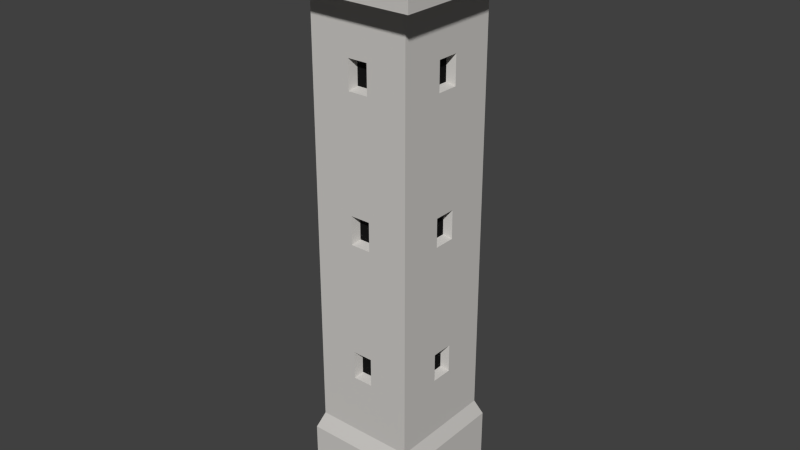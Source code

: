 # Source: LargeSquareTower_1_.blend  (saved by Blender 2.76.0; exported with 4.5.12 LTS)
import bpy
from mathutils import Matrix  # noqa: F401  (used for matrix-valued properties, if any)

bpy.ops.wm.read_factory_settings(use_empty=True)
scene = bpy.context.scene
scene.name = 'Scene'

# ---- collections
col_collection_1 = bpy.data.collections.new('Collection 1'); scene.collection.children.link(col_collection_1)

# ---- materials (node trees are filled in below, after node groups)
mat_lightrock = bpy.data.materials.new('LightRock')
mat_lightrock.alpha_threshold = 0.0
mat_lightrock.roughness = 0.5
mat_black = bpy.data.materials.new('Black')
mat_black.alpha_threshold = 0.0
mat_black.roughness = 0.5

# ---- material node trees
mat_lightrock.use_nodes = True; mat_lightrock.node_tree.nodes.clear()
_N = mat_lightrock.node_tree.nodes; _L = mat_lightrock.node_tree.links
n0 = _N.new('ShaderNodeOutputMaterial'); n0.name = 'Material Output'; n0.location = (300, 300)
n1 = _N.new('ShaderNodeBsdfDiffuse'); n1.name = 'Diffuse BSDF'; n1.location = (10, 300)
n1.inputs[0].default_value = (0.6152, 0.5978, 0.5723, 1.0)
_L.new(n1.outputs[0], n0.inputs[0])
n0.is_active_output = True
mat_black.use_nodes = True; mat_black.node_tree.nodes.clear()
_N = mat_black.node_tree.nodes; _L = mat_black.node_tree.links
n0 = _N.new('ShaderNodeOutputMaterial'); n0.name = 'Material Output'; n0.location = (300, 300)
n1 = _N.new('ShaderNodeBsdfDiffuse'); n1.name = 'Diffuse BSDF'; n1.location = (10, 300)
n1.inputs[0].default_value = (0.009018, 0.009018, 0.009018, 1.0)
_L.new(n1.outputs[0], n0.inputs[0])
n0.is_active_output = True

# ---- world
world_world = bpy.data.worlds.new('World'); scene.world = world_world
world_world.color = (0.05088, 0.05088, 0.05088)
world_world.use_sun_shadow = False
world_world.sun_shadow_jitter_overblur = 0.0
world_world.cycles.sampling_method = 'MANUAL'
world_world.cycles.sample_map_resolution = 256

# ---- meshes
me_cube_042 = bpy.data.meshes.new('Cube.042')
me_cube_042.from_pydata([(-0.3671, 0.4026, 0.6088), (-0.3671, -0.4004, 0.6088), (0.3727, 0.4026, 0.6088), (0.3727, -0.4004, 0.6088), (-0.4119, 0.4513, 0.4897), (-0.4119, -0.449, 0.4897), (0.4176, 0.4513, 0.4897), (0.4176, -0.449, 0.4897), (-0.4119, 0.4513, 0.007725), (-0.4119, -0.449, 0.007725), (0.4176, 0.4513, 0.007725), (0.4176, -0.449, 0.007725), (-0.5412, -0.4972, 4.069), (-0.5412, -0.3945, 4.069), (-0.5412, -0.3945, 3.987), (-0.5412, -0.2088, 3.987), (-0.5412, -0.2088, 4.069), (-0.5412, -0.09645, 4.069), (-0.5412, -0.09645, 3.987), (-0.5412, 0.08923, 3.987), (-0.5412, 0.08923, 4.069), (-0.5412, 0.2016, 4.069), (-0.5412, 0.2016, 3.987), (-0.5412, 0.3873, 3.987), (-0.5412, 0.3873, 4.069), (-0.5412, 0.4996, 4.069), (-0.5412, 0.4996, 3.987), (-0.5412, 0.5915, 3.987), (-0.5412, 0.5915, 3.763), (-0.5412, -0.5893, 3.763), (-0.5412, -0.5893, 3.987), (-0.5412, -0.4972, 3.987), (-0.4613, 0.3873, 4.069), (-0.4613, 0.2016, 4.069), (-0.4613, 0.08923, 4.069), (-0.4613, -0.09645, 4.069), (-0.4613, -0.2088, 4.069), (-0.4613, -0.3945, 4.069), (-0.4613, -0.4972, 4.069), (-0.4613, -0.5025, 4.069), (-0.3437, -0.3749, 4.069), (-0.3437, 0.3772, 4.069), (-0.4613, 0.5048, 4.069), (-0.4613, 0.4996, 4.069), (-0.4613, 0.5915, 4.069), (-0.39, 0.5915, 4.069), (-0.39, 0.5915, 3.987), (-0.2043, 0.5915, 3.987), (-0.2043, 0.5915, 4.069), (-0.09193, 0.5915, 4.069), (-0.09193, 0.5915, 3.987), (0.09374, 0.5915, 3.987), (0.09374, 0.5915, 4.069), (0.2061, 0.5915, 4.069), (0.2061, 0.5915, 3.987), (0.3918, 0.5915, 3.987), (0.3918, 0.5915, 4.069), (0.4552, 0.5915, 4.069), (0.4552, 0.5915, 3.987), (0.5468, 0.5915, 3.987), (0.5468, 0.5915, 3.763), (-0.4613, 0.5915, 3.987), (-0.5412, 0.5915, 3.763), (0.4552, -0.5893, 4.069), (0.3918, -0.5893, 4.069), (0.3918, -0.5893, 3.987), (0.2061, -0.5893, 3.987), (0.2061, -0.5893, 4.069), (0.09374, -0.5893, 4.069), (0.09374, -0.5893, 3.987), (-0.09193, -0.5893, 3.987), (-0.09193, -0.5893, 4.069), (-0.2043, -0.5893, 4.069), (-0.2043, -0.5893, 3.987), (-0.39, -0.5893, 3.987), (-0.39, -0.5893, 4.069), (-0.4613, -0.5893, 4.069), (-0.4613, -0.5893, 3.987), (0.5468, -0.5893, 3.763), (0.5468, -0.5893, 3.987), (0.4552, -0.5893, 3.987), (-0.39, -0.4969, 4.069), (-0.2043, -0.4969, 4.069), (-0.09193, -0.4969, 4.069), (0.09374, -0.4969, 4.069), (0.2061, -0.4969, 4.069), (0.3918, -0.4969, 4.069), (0.4552, -0.4972, 4.069), (0.4619, -0.4972, 4.069), (0.3492, -0.3749, 4.069), (-0.3437, -0.3749, 3.954), (-0.3437, 0.3772, 3.954), (0.3918, 0.5022, 4.069), (0.2061, 0.5022, 4.069), (0.09374, 0.5022, 4.069), (-0.09193, 0.5022, 4.069), (-0.2043, 0.5022, 4.069), (-0.39, 0.5022, 4.069), (0.3492, 0.3772, 4.069), (0.4621, 0.4996, 4.069), (0.4552, 0.4996, 4.069), (0.5468, 0.4996, 4.069), (0.5468, 0.3873, 4.069), (0.5468, 0.3873, 3.987), (0.5468, 0.2016, 3.987), (0.5468, 0.2016, 4.069), (0.5468, 0.08923, 4.069), (0.5468, 0.08923, 3.987), (0.5468, -0.09645, 3.987), (0.5468, -0.09645, 4.069), (0.5468, -0.2088, 4.069), (0.5468, -0.2088, 3.987), (0.5468, -0.3945, 3.987), (0.5468, -0.3945, 4.069), (0.5468, -0.4972, 4.069), (0.5468, -0.4972, 3.987), (0.5468, 0.4996, 3.987), (0.5468, 0.5915, 3.763), (-0.5412, -0.5893, 3.763), (0.4552, -0.3945, 4.069), (0.4552, -0.2088, 4.069), (0.4552, -0.09645, 4.069), (0.4552, 0.08923, 4.069), (0.4552, 0.2016, 4.069), (0.4552, 0.3873, 4.069), (0.3492, -0.3749, 3.954), (0.3492, 0.3772, 3.954), (0.5468, -0.5893, 3.763), (-0.3671, 0.4026, 3.751), (-0.3671, -0.4004, 3.751), (0.3727, 0.4026, 3.751), (0.3727, -0.4004, 3.751), (-0.3671, 0.4026, 2.699), (-0.3671, -0.4004, 2.699), (0.3727, 0.4026, 2.699), (0.3727, -0.4004, 2.699), (0.6409, -0.3945, 4.173), (0.6409, -0.2088, 4.173), (0.4552, -0.2088, 4.173), (0.4552, -0.3945, 4.173), (0.6409, -0.3945, 3.987), (0.6409, -0.2088, 3.987), (0.6409, -0.09645, 4.173), (0.6409, 0.08923, 4.173), (0.4552, 0.08923, 4.173), (0.4552, -0.09645, 4.173), (0.6409, -0.09645, 3.987), (0.6409, 0.08923, 3.987), (0.6409, 0.2016, 4.173), (0.6409, 0.3873, 4.173), (0.4552, 0.3873, 4.173), (0.4552, 0.2016, 4.173), (0.6409, 0.2016, 3.987), (0.6409, 0.3873, 3.987), (0.6409, 0.4996, 4.173), (0.6409, 0.6853, 4.173), (0.4552, 0.6853, 4.173), (0.4552, 0.4996, 4.173), (0.6409, 0.4996, 3.987), (0.6409, 0.6853, 3.987), (0.4552, 0.6853, 3.987), (-0.6469, 0.4996, 4.173), (-0.6469, 0.6853, 4.173), (-0.6469, 0.6853, 3.987), (-0.6469, 0.4996, 3.987), (-0.4613, 0.4996, 4.173), (-0.4613, 0.6853, 4.173), (-0.4613, 0.6853, 3.987), (-0.6469, 0.2016, 4.173), (-0.6469, 0.3873, 4.173), (-0.6469, 0.3873, 3.987), (-0.6469, 0.2016, 3.987), (-0.4613, 0.2016, 4.173), (-0.4613, 0.3873, 4.173), (-0.6469, -0.09645, 4.173), (-0.6469, 0.08923, 4.173), (-0.6469, 0.08923, 3.987), (-0.6469, -0.09645, 3.987), (-0.4613, -0.09645, 4.173), (-0.4613, 0.08923, 4.173), (-0.6469, -0.3945, 4.173), (-0.6469, -0.2088, 4.173), (-0.6469, -0.2088, 3.987), (-0.6469, -0.3945, 3.987), (-0.4613, -0.3945, 4.173), (-0.4613, -0.2088, 4.173), (-0.6469, -0.6829, 4.173), (-0.6469, -0.4972, 4.173), (-0.6469, -0.4972, 3.987), (-0.6469, -0.6829, 3.987), (-0.4613, -0.6829, 4.173), (-0.4613, -0.6829, 3.987), (-0.4613, -0.4972, 4.173), (0.4552, -0.6829, 4.173), (0.4552, -0.4972, 4.173), (0.4552, -0.6829, 3.987), (0.6409, -0.6829, 4.173), (0.6409, -0.6829, 3.987), (0.6409, -0.4972, 4.173), (0.6409, -0.4972, 3.987), (0.2061, -0.4969, 4.173), (0.3918, -0.4969, 4.173), (0.2061, -0.6826, 4.173), (0.2061, -0.6826, 3.987), (0.3918, -0.6826, 4.173), (0.3918, -0.6826, 3.987), (-0.09193, -0.4969, 4.173), (0.09374, -0.4969, 4.173), (-0.09193, -0.6826, 4.173), (-0.09193, -0.6826, 3.987), (0.09374, -0.6826, 4.173), (0.09374, -0.6826, 3.987), (-0.39, -0.4969, 4.173), (-0.2043, -0.4969, 4.173), (-0.39, -0.6826, 4.173), (-0.39, -0.6826, 3.987), (-0.2043, -0.6826, 4.173), (-0.2043, -0.6826, 3.987), (0.2061, 0.6879, 4.173), (0.3918, 0.6879, 4.173), (0.3918, 0.6879, 3.987), (0.2061, 0.6879, 3.987), (0.2061, 0.5022, 4.173), (0.3918, 0.5022, 4.173), (-0.09193, 0.6879, 4.173), (0.09374, 0.6879, 4.173), (0.09374, 0.6879, 3.987), (-0.09193, 0.6879, 3.987), (-0.09193, 0.5022, 4.173), (0.09374, 0.5022, 4.173), (-0.39, 0.6879, 4.173), (-0.2043, 0.6879, 4.173), (-0.2043, 0.6879, 3.987), (-0.39, 0.6879, 3.987), (-0.39, 0.5022, 4.173), (-0.2043, 0.5022, 4.173), (-0.0712, -0.4004, 3.344), (0.07676, -0.4004, 3.344), (-0.0712, -0.4004, 3.134), (0.07676, -0.4004, 3.134), (0.3727, -0.07918, 3.344), (0.3727, 0.08142, 3.344), (0.3727, 0.08142, 3.134), (0.3727, -0.07918, 3.134), (-0.3671, 0.08142, 3.344), (-0.3671, -0.07918, 3.344), (-0.3671, 0.08142, 3.134), (-0.3671, -0.07918, 3.134), (0.07676, 0.4026, 3.344), (-0.0712, 0.4026, 3.344), (-0.0712, 0.4026, 3.134), (0.07676, 0.4026, 3.134), (-0.05855, -0.3317, 3.326), (0.06411, -0.3317, 3.326), (-0.05855, -0.3317, 3.152), (0.06411, -0.3317, 3.152), (0.3094, -0.06544, 3.326), (0.3094, 0.06769, 3.326), (0.3094, 0.06769, 3.152), (0.3094, -0.06544, 3.152), (-0.3039, 0.06769, 3.326), (-0.3039, -0.06544, 3.326), (-0.3039, 0.06769, 3.152), (-0.3039, -0.06544, 3.152), (0.06411, 0.3339, 3.326), (-0.05855, 0.3339, 3.326), (-0.05855, 0.3339, 3.152), (0.06411, 0.3339, 3.152), (-0.3671, 0.4026, 1.653), (-0.3671, -0.4004, 1.653), (0.3727, 0.4026, 1.653), (0.3727, -0.4004, 1.653), (-0.0712, -0.4004, 2.29), (0.07676, -0.4004, 2.29), (-0.0712, -0.4004, 2.08), (0.07676, -0.4004, 2.08), (0.3727, -0.07918, 2.29), (0.3727, 0.08142, 2.29), (0.3727, 0.08142, 2.08), (0.3727, -0.07918, 2.08), (-0.3671, 0.08142, 2.29), (-0.3671, -0.07918, 2.29), (-0.3671, 0.08142, 2.08), (-0.3671, -0.07918, 2.08), (0.07676, 0.4026, 2.29), (-0.0712, 0.4026, 2.29), (-0.0712, 0.4026, 2.08), (0.07676, 0.4026, 2.08), (-0.05855, -0.3317, 2.272), (0.06411, -0.3317, 2.272), (-0.05855, -0.3317, 2.098), (0.06411, -0.3317, 2.098), (0.3094, -0.06544, 2.272), (0.3094, 0.06769, 2.272), (0.3094, 0.06769, 2.098), (0.3094, -0.06544, 2.098), (-0.3039, 0.06769, 2.272), (-0.3039, -0.06544, 2.272), (-0.3039, 0.06769, 2.098), (-0.3039, -0.06544, 2.098), (0.06411, 0.3339, 2.272), (-0.05855, 0.3339, 2.272), (-0.05855, 0.3339, 2.098), (0.06411, 0.3339, 2.098), (-0.0712, -0.4004, 1.253), (0.07676, -0.4004, 1.253), (-0.0712, -0.4004, 1.043), (0.07676, -0.4004, 1.043), (0.3727, -0.07918, 1.253), (0.3727, 0.08142, 1.253), (0.3727, 0.08142, 1.043), (0.3727, -0.07918, 1.043), (-0.3671, 0.08142, 1.253), (-0.3671, -0.07918, 1.253), (-0.3671, 0.08142, 1.043), (-0.3671, -0.07918, 1.043), (0.07676, 0.4026, 1.253), (-0.0712, 0.4026, 1.253), (-0.0712, 0.4026, 1.043), (0.07676, 0.4026, 1.043), (-0.05855, -0.3317, 1.235), (0.06411, -0.3317, 1.235), (-0.05855, -0.3317, 1.061), (0.06411, -0.3317, 1.061), (0.3094, -0.06544, 1.235), (0.3094, 0.06769, 1.235), (0.3094, 0.06769, 1.061), (0.3094, -0.06544, 1.061), (-0.3039, 0.06769, 1.235), (-0.3039, -0.06544, 1.235), (-0.3039, 0.06769, 1.061), (-0.3039, -0.06544, 1.061), (0.06411, 0.3339, 1.235), (-0.05855, 0.3339, 1.235), (-0.05855, 0.3339, 1.061), (0.06411, 0.3339, 1.061)], [], [(2, 6, 4, 0), (3, 7, 6, 2), (1, 5, 7, 3), (5, 4, 8, 9), (4, 6, 10, 8), (6, 7, 11, 10), (7, 5, 9, 11), (9, 8, 10, 11), (12, 13, 14, 15, 16, 17, 18, 19, 20, 21, 22, 23, 24, 25, 26, 27, 28, 29, 30, 31), (25, 24, 32, 33, 21, 20, 34, 35, 17, 16, 36, 37, 13, 12, 38, 39, 40, 41, 42, 43), (44, 45, 46, 47, 48, 49, 50, 51, 52, 53, 54, 55, 56, 57, 58, 59, 60, 28, 27, 61), (28, 62, 118, 29), (63, 64, 65, 66, 67, 68, 69, 70, 71, 72, 73, 74, 75, 76, 77, 30, 29, 78, 79, 80), (76, 75, 81, 82, 72, 71, 83, 84, 68, 67, 85, 86, 64, 63, 87, 88, 89, 40, 39), (41, 40, 90, 91), (57, 56, 92, 93, 53, 52, 94, 95, 49, 48, 96, 97, 45, 44, 42, 41, 98, 99, 100), (101, 102, 103, 104, 105, 106, 107, 108, 109, 110, 111, 112, 113, 114, 115, 79, 78, 60, 59, 116), (62, 28, 60, 117), (29, 118, 127, 78), (114, 113, 119, 120, 110, 109, 121, 122, 106, 105, 123, 124, 102, 101, 99, 98, 89, 88), (40, 89, 125, 90), (98, 41, 91, 126), (125, 126, 91, 90), (78, 127, 117, 60), (118, 62, 128, 129), (62, 117, 130, 128), (89, 98, 126, 125), (117, 127, 131, 130), (127, 118, 129, 131), (132, 133, 247, 246), (134, 132, 250, 251), (135, 134, 242, 243), (131, 129, 236, 237), (136, 137, 138, 139), (136, 139, 119, 113, 112, 140), (137, 136, 140, 141), (138, 137, 141, 111, 110, 120), (119, 139, 138, 120), (111, 141, 140, 112), (142, 143, 144, 145), (142, 145, 121, 109, 108, 146), (143, 142, 146, 147), (144, 143, 147, 107, 106, 122), (121, 145, 144, 122), (107, 147, 146, 108), (148, 149, 150, 151), (148, 151, 123, 105, 104, 152), (149, 148, 152, 153), (150, 149, 153, 103, 102, 124), (123, 151, 150, 124), (103, 153, 152, 104), (154, 155, 156, 157), (154, 157, 100, 99, 101, 116, 158), (155, 154, 158, 159), (156, 155, 159, 160), (157, 156, 160, 58, 57, 100), (58, 160, 159, 158, 116, 59), (161, 162, 163, 164), (165, 161, 164, 26, 25, 43), (165, 166, 162, 161), (162, 166, 167, 163), (164, 163, 167, 61, 27, 26), (166, 165, 43, 42, 44, 61, 167), (168, 169, 170, 171), (172, 168, 171, 22, 21, 33), (172, 173, 169, 168), (169, 173, 32, 24, 23, 170), (22, 171, 170, 23), (32, 173, 172, 33), (174, 175, 176, 177), (178, 174, 177, 18, 17, 35), (178, 179, 175, 174), (175, 179, 34, 20, 19, 176), (18, 177, 176, 19), (34, 179, 178, 35), (180, 181, 182, 183), (184, 180, 183, 14, 13, 37), (184, 185, 181, 180), (181, 185, 36, 16, 15, 182), (14, 183, 182, 15), (36, 185, 184, 37), (186, 187, 188, 189), (190, 186, 189, 191), (190, 192, 187, 186), (187, 192, 38, 12, 31, 188), (189, 188, 31, 30, 77, 191), (192, 190, 191, 77, 76, 39, 38), (193, 194, 87, 63, 80, 195), (196, 193, 195, 197), (196, 198, 194, 193), (194, 198, 199, 115, 114, 88, 87), (195, 80, 79, 115, 199, 197), (198, 196, 197, 199), (85, 200, 201, 86), (202, 200, 85, 67, 66, 203), (202, 204, 201, 200), (201, 204, 205, 65, 64, 86), (204, 202, 203, 205), (65, 205, 203, 66), (83, 206, 207, 84), (208, 206, 83, 71, 70, 209), (208, 210, 207, 206), (207, 210, 211, 69, 68, 84), (210, 208, 209, 211), (69, 211, 209, 70), (81, 212, 213, 82), (214, 212, 81, 75, 74, 215), (214, 216, 213, 212), (213, 216, 217, 73, 72, 82), (216, 214, 215, 217), (73, 217, 215, 74), (218, 219, 220, 221), (222, 218, 221, 54, 53, 93), (222, 223, 219, 218), (219, 223, 92, 56, 55, 220), (54, 221, 220, 55), (92, 223, 222, 93), (224, 225, 226, 227), (228, 224, 227, 50, 49, 95), (228, 229, 225, 224), (225, 229, 94, 52, 51, 226), (50, 227, 226, 51), (94, 229, 228, 95), (230, 231, 232, 233), (234, 230, 233, 46, 45, 97), (234, 235, 231, 230), (231, 235, 96, 48, 47, 232), (46, 233, 232, 47), (96, 235, 234, 97), (237, 236, 252, 253), (129, 133, 238, 236), (133, 135, 239, 238), (135, 131, 237, 239), (251, 250, 266, 267), (130, 131, 240, 241), (131, 135, 243, 240), (134, 130, 241, 242), (247, 245, 261, 263), (129, 128, 244, 245), (133, 129, 245, 247), (128, 132, 246, 244), (248, 251, 267, 264), (132, 128, 249, 250), (128, 130, 248, 249), (130, 134, 251, 248), (253, 252, 254, 255), (257, 256, 259, 258), (261, 260, 262, 263), (265, 264, 267, 266), (241, 240, 256, 257), (236, 238, 254, 252), (245, 244, 260, 261), (242, 241, 257, 258), (249, 248, 264, 265), (239, 237, 253, 255), (244, 246, 262, 260), (240, 243, 259, 256), (250, 249, 265, 266), (238, 239, 255, 254), (246, 247, 263, 262), (243, 242, 258, 259), (268, 269, 283, 282), (270, 268, 286, 287), (271, 270, 278, 279), (273, 272, 288, 289), (269, 271, 275, 274), (133, 132, 280, 281), (287, 286, 302, 303), (268, 132, 285, 286), (283, 281, 297, 299), (134, 135, 276, 277), (284, 287, 303, 300), (134, 270, 287, 284), (270, 134, 277, 278), (289, 288, 290, 291), (293, 292, 295, 294), (297, 296, 298, 299), (301, 300, 303, 302), (277, 276, 292, 293), (272, 274, 290, 288), (281, 280, 296, 297), (278, 277, 293, 294), (285, 284, 300, 301), (275, 273, 289, 291), (280, 282, 298, 296), (276, 279, 295, 292), (286, 285, 301, 302), (274, 275, 291, 290), (282, 283, 299, 298), (279, 278, 294, 295), (1, 3, 307, 306), (2, 0, 318, 319), (2, 270, 309, 310), (271, 269, 304, 305), (305, 304, 320, 321), (271, 3, 311, 308), (3, 271, 305, 307), (319, 318, 334, 335), (270, 271, 308, 309), (0, 1, 315, 314), (315, 313, 329, 331), (268, 0, 314, 312), (316, 319, 335, 332), (0, 268, 317, 318), (268, 270, 316, 317), (321, 320, 322, 323), (325, 324, 327, 326), (329, 328, 330, 331), (333, 332, 335, 334), (309, 308, 324, 325), (304, 306, 322, 320), (313, 312, 328, 329), (310, 309, 325, 326), (317, 316, 332, 333), (307, 305, 321, 323), (312, 314, 330, 328), (308, 311, 327, 324), (318, 317, 333, 334), (306, 307, 323, 322), (314, 315, 331, 330), (311, 310, 326, 327), (132, 268, 282, 280), (133, 269, 274, 272), (132, 134, 284, 285), (269, 133, 281, 283), (271, 135, 273, 275), (135, 271, 279, 276), (135, 133, 272, 273), (269, 268, 312, 313), (270, 2, 319, 316), (3, 2, 310, 311), (0, 4, 5, 1), (1, 269, 313, 315), (269, 1, 306, 304)])
me_cube_042.polygons.foreach_set('material_index', [0, 0, 0, 0, 0, 0, 0, 0, 0, 0, 0, 0, 0, 0, 0, 0, 0, 0, 0, 0, 0, 0, 0, 0, 0, 0, 0, 0, 0, 0, 0, 0, 0, 0, 0, 0, 0, 0, 0, 0, 0, 0, 0, 0, 0, 0, 0, 0, 0, 0, 0, 0, 0, 0, 0, 0, 0, 0, 0, 0, 0, 0, 0, 0, 0, 0, 0, 0, 0, 0, 0, 0, 0, 0, 0, 0, 0, 0, 0, 0, 0, 0, 0, 0, 0, 0, 0, 0, 0, 0, 0, 0, 0, 0, 0, 0, 0, 0, 0, 0, 0, 0, 0, 0, 0, 0, 0, 0, 0, 0, 0, 0, 0, 0, 0, 0, 0, 0, 0, 0, 0, 0, 0, 0, 0, 0, 0, 0, 0, 0, 0, 0, 0, 0, 0, 0, 0, 0, 0, 0, 0, 0, 0, 0, 0, 1, 1, 1, 1, 0, 0, 0, 0, 0, 0, 0, 0, 0, 0, 0, 0, 0, 0, 0, 0, 0, 0, 0, 0, 0, 0, 0, 0, 0, 1, 1, 1, 1, 0, 0, 0, 0, 0, 0, 0, 0, 0, 0, 0, 0, 0, 0, 0, 0, 0, 0, 0, 0, 0, 0, 0, 0, 0, 0, 0, 1, 1, 1, 1, 0, 0, 0, 0, 0, 0, 0, 0, 0, 0, 0, 0, 0, 0, 0, 0, 0, 0, 0, 0, 0, 0, 0, 0, 0])
me_cube_042.materials.append(mat_lightrock)
me_cube_042.materials.append(mat_black)
me_cube_042.use_remesh_preserve_volume = False
me_cube_042.use_remesh_preserve_attributes = False
me_cube_042.use_mirror_vertex_groups = False
me_cube_042.update()

# ---- objects
ob_largesquaretower = bpy.data.objects.new('LargeSquareTower', me_cube_042)

# ---- transforms, parenting, visibility, modifiers, constraints
ob_largesquaretower.location = (0.0, 0.0, 0.0)
ob_largesquaretower.lineart.crease_threshold = 0.0
_m = ob_largesquaretower.modifiers.new('Boolean', 'BOOLEAN')
_m.operation = 'UNION'
_m.solver = 'FAST'

# ---- collection membership
col_collection_1.objects.link(ob_largesquaretower)

# ---- scene / render settings (as saved in the file)
scene.frame_start = 1; scene.frame_end = 250; scene.frame_set(1)
scene.render.engine = 'CYCLES'
scene.render.resolution_percentage = 50
scene.render.dither_intensity = 0.0
scene.cycles.use_denoising = False
scene.cycles.samples = 10
scene.cycles.sampling_pattern = 'TABULATED_SOBOL'
scene.cycles.light_sampling_threshold = 0.0
scene.cycles.use_adaptive_sampling = False
scene.cycles.use_light_tree = False
scene.cycles.blur_glossy = 0.0
scene.cycles.pixel_filter_type = 'GAUSSIAN'
scene.cycles.sample_clamp_indirect = 0.0
scene.view_settings.view_transform = 'Standard'
bpy.context.view_layer.update()

# ---- added for rendering (the .blend has no active camera and no usable light): camera, sun
cam_auto = bpy.data.cameras.new('AutoCamera')
cam_auto.lens = 50.0
cam_auto.sensor_width = 36.0
cam_auto.clip_end = 1000.0
ob_auto_camera = bpy.data.objects.new('AutoCamera', cam_auto)
scene.collection.objects.link(ob_auto_camera)
ob_auto_camera.location = (4.22509, -5.07125, 5.47265)
ob_auto_camera.rotation_euler = (1.09748, -7.21219e-08, 0.694738)
scene.camera = ob_auto_camera
light_auto_sun = bpy.data.lights.new('AutoSun', 'SUN')
light_auto_sun.energy = 3.0
light_auto_sun.angle = 0.0523599
ob_auto_sun = bpy.data.objects.new('AutoSun', light_auto_sun)
scene.collection.objects.link(ob_auto_sun)
ob_auto_sun.rotation_euler = (0.872665, 0.174533, 0.523599)
bpy.context.view_layer.update()

